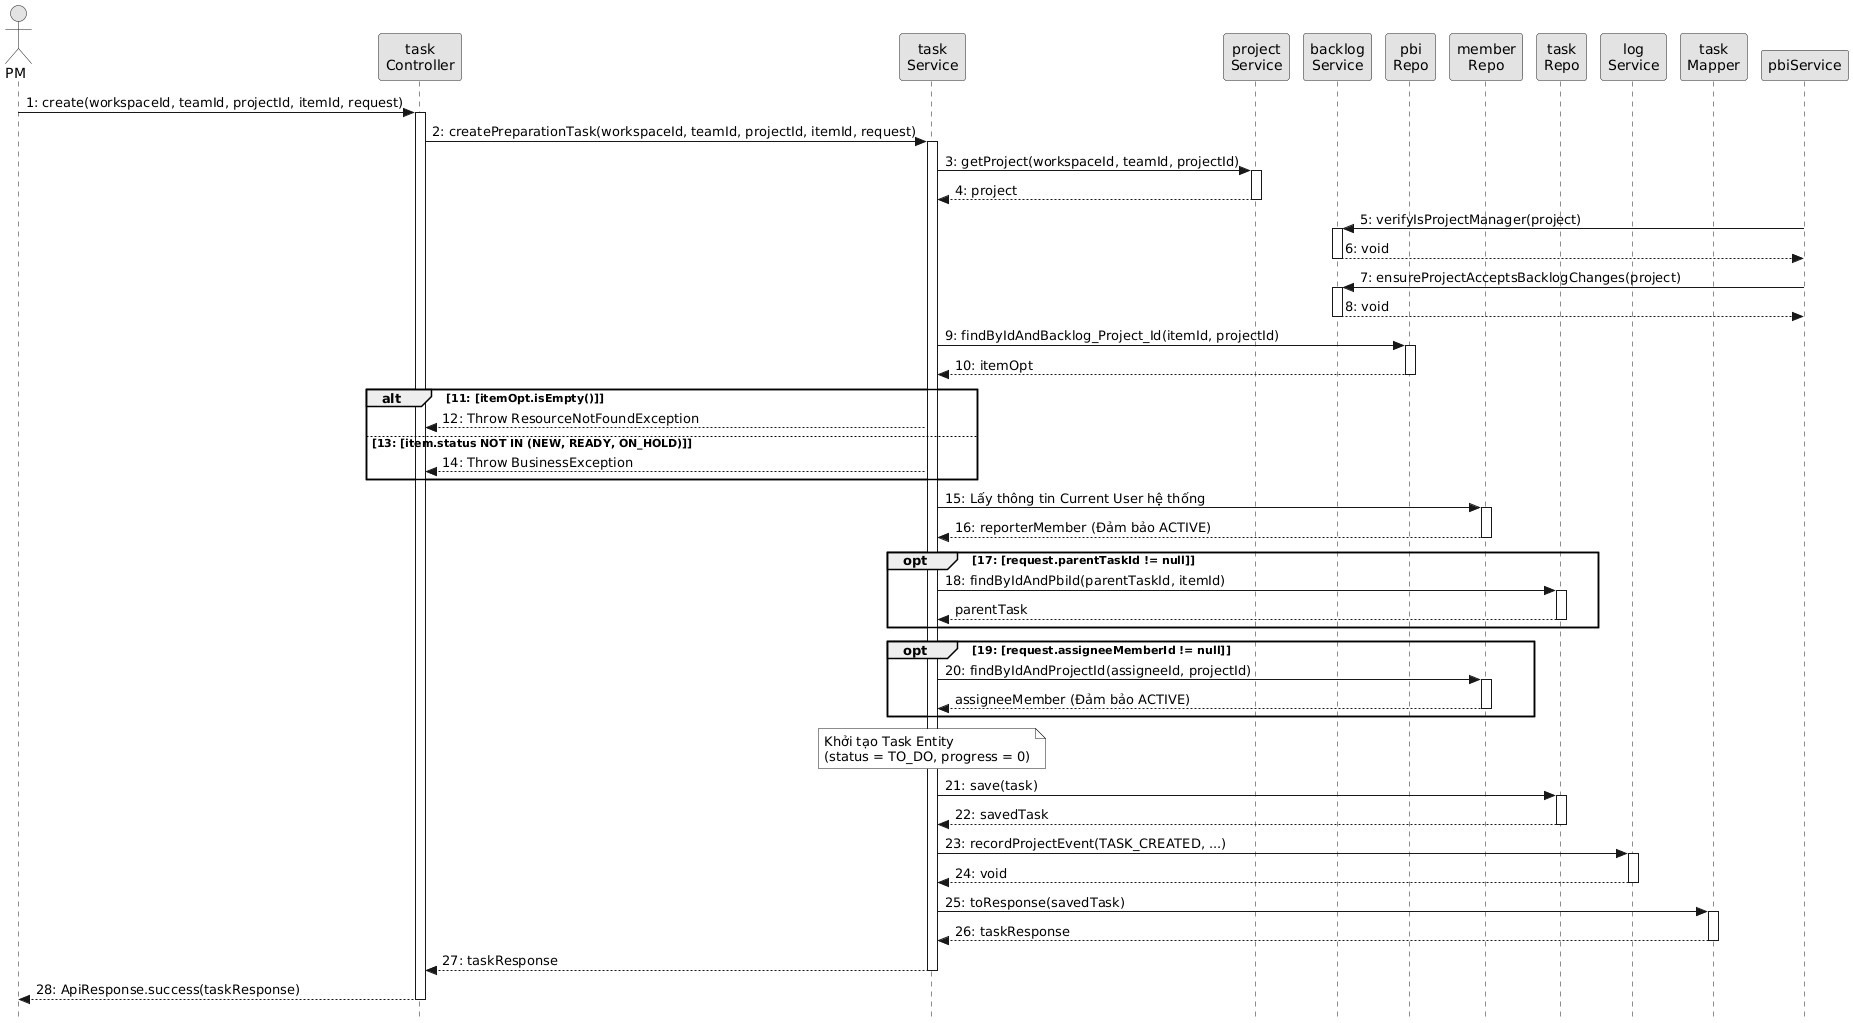

The diagram above was rendered by PlantUML. Its source (embedded in the PNG):
@startuml
skinparam style strictuml
skinparam monochrome true
skinparam ParticipantPadding 2
skinparam BoxPadding 0

actor "PM" as actorPM
participant "task\nController" as taskController
participant "task\nService" as taskService
participant "project\nService" as projectService
participant "backlog\nService" as backlogService
participant "pbi\nRepo" as pbiRepo
participant "member\nRepo" as memberRepo
participant "task\nRepo" as taskRepo
participant "log\nService" as logService
participant "task\nMapper" as taskMapper

actorPM -> taskController ++ : 1: create(workspaceId, teamId, projectId, itemId, request)
  taskController -> taskService ++ : 2: createPreparationTask(workspaceId, teamId, projectId, itemId, request)
    taskService -> projectService ++ : 3: getProject(workspaceId, teamId, projectId)
    return 4: project
    
    pbiService -> backlogService ++ : 5: verifyIsProjectManager(project)
    return 6: void
    pbiService -> backlogService ++ : 7: ensureProjectAcceptsBacklogChanges(project)
    return 8: void
    
    taskService -> pbiRepo ++ : 9: findByIdAndBacklog_Project_Id(itemId, projectId)
    return 10: itemOpt
    
    alt 11: [itemOpt.isEmpty()]
      taskService --> taskController : 12: Throw ResourceNotFoundException
    else 13: [item.status NOT IN (NEW, READY, ON_HOLD)]
      taskService --> taskController : 14: Throw BusinessException
    end
    
    taskService -> memberRepo ++ : 15: Lấy thông tin Current User hệ thống
    return 16: reporterMember (Đảm bảo ACTIVE)
    
    opt 17: [request.parentTaskId != null]
      taskService -> taskRepo ++ : 18: findByIdAndPbiId(parentTaskId, itemId)
      return parentTask
    end
    
    opt 19: [request.assigneeMemberId != null]
      taskService -> memberRepo ++ : 20: findByIdAndProjectId(assigneeId, projectId)
      return assigneeMember (Đảm bảo ACTIVE)
    end
    
    note over taskService: Khởi tạo Task Entity\n(status = TO_DO, progress = 0)
    taskService -> taskRepo ++ : 21: save(task)
    return 22: savedTask
    
    taskService -> logService ++ : 23: recordProjectEvent(TASK_CREATED, ...)
    return 24: void
    
    taskService -> taskMapper ++ : 25: toResponse(savedTask)
    return 26: taskResponse
  return 27: taskResponse
return 28: ApiResponse.success(taskResponse)
@endum